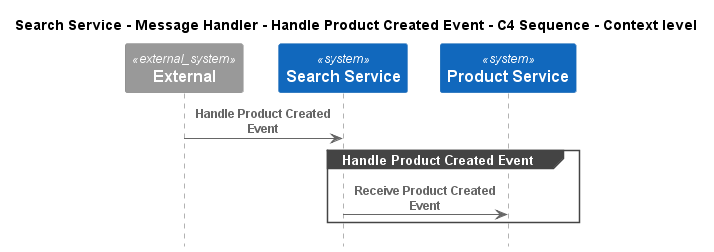

The diagram above was rendered by PlantUML. Its source (embedded in the PNG):
@startuml
!pragma layout smetana
!include ..\..\..\..\..\..\.c4s\C4_Sequence.puml

title Search Service - Message Handler - Handle Product Created Event - C4 Sequence - Context level

System_Ext(C4InterFlow.SoftwareSystems.ExternalSystem, "External", "")
System(ECommercePlatform.SoftwareSystems.SearchService, "Search Service", "")
System(ECommercePlatform.SoftwareSystems.ProductService, "Product Service", "")

Rel(C4InterFlow.SoftwareSystems.ExternalSystem, ECommercePlatform.SoftwareSystems.SearchService, "Handle Product Created Event")
group Handle Product Created Event
Rel(ECommercePlatform.SoftwareSystems.SearchService, ECommercePlatform.SoftwareSystems.ProductService, "Receive Product Created Event")
end


@enduml